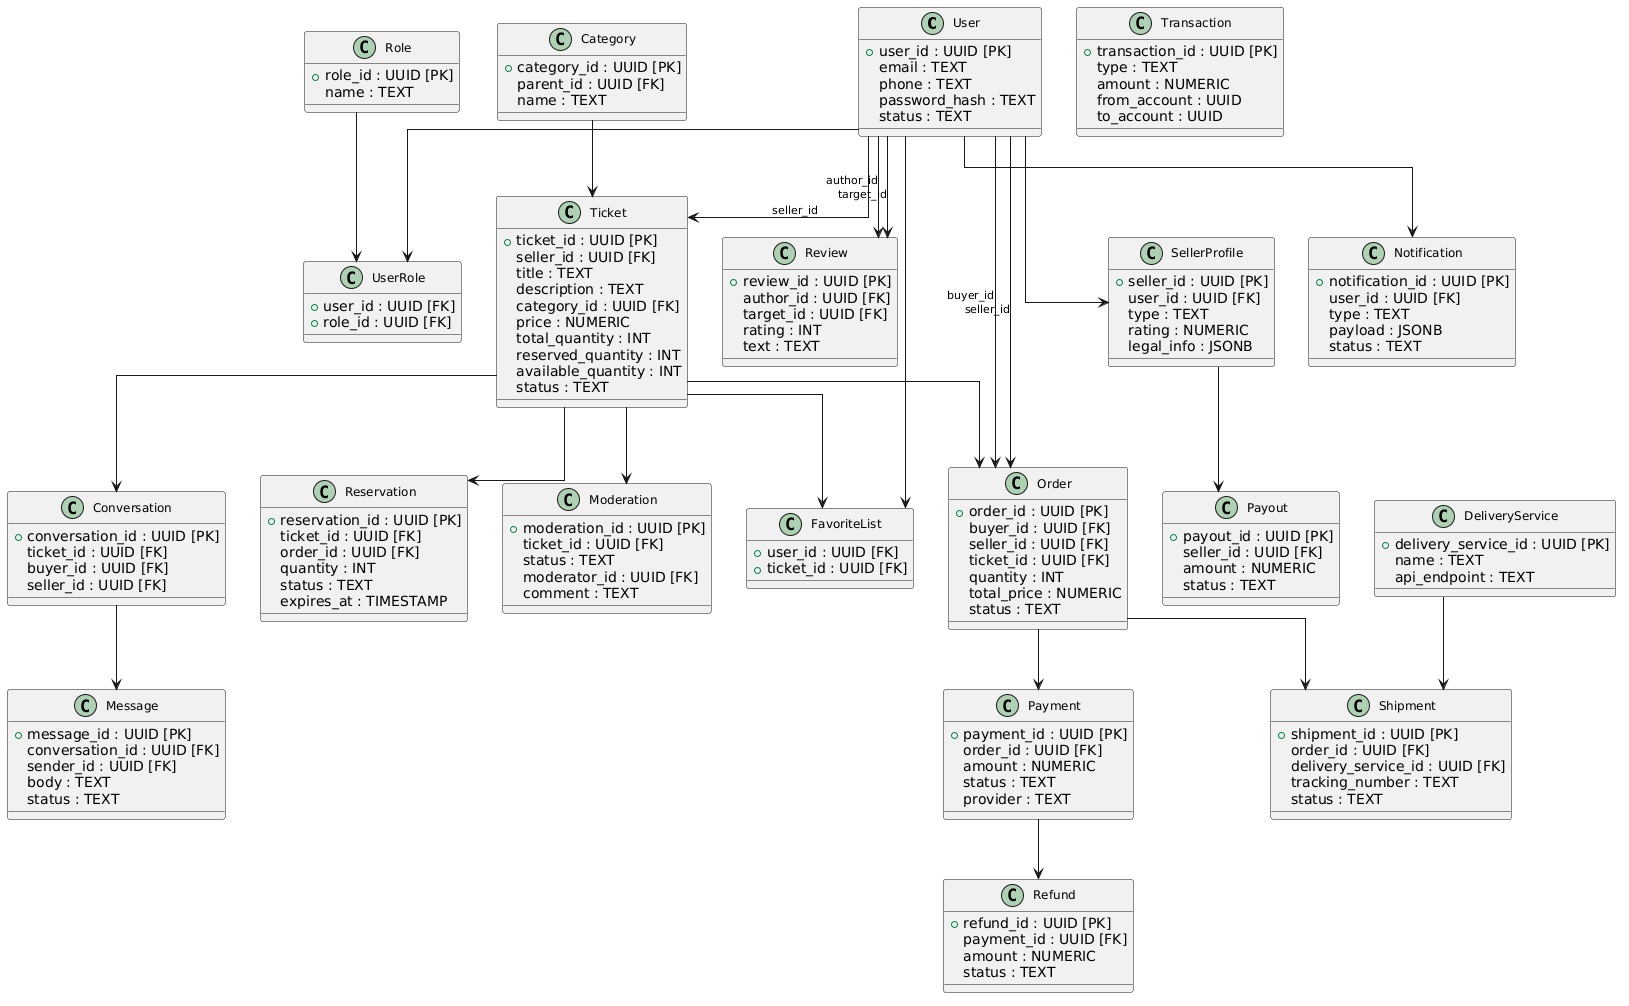

The diagram above was rendered by PlantUML. Its source (embedded in the PNG):
@startuml
'=====================
' Portrait orientation (top-down)
'=====================
skinparam linetype ortho
skinparam ranksep 0.5
skinparam nodesep 0.5
skinparam shadowing false
skinparam ArrowFontSize 11
skinparam classFontSize 12
top to bottom direction

'=====================
' Users & Roles
'=====================
class User {
  + user_id : UUID [PK]
  email : TEXT
  phone : TEXT
  password_hash : TEXT
  status : TEXT
}
class Role {
  + role_id : UUID [PK]
  name : TEXT
}
class UserRole {
  + user_id : UUID [FK]
  + role_id : UUID [FK]
}
class SellerProfile {
  + seller_id : UUID [PK]
  user_id : UUID [FK]
  type : TEXT
  rating : NUMERIC
  legal_info : JSONB
}

User --> UserRole
Role --> UserRole
User --> SellerProfile

'=====================
' Tickets & Messaging
'=====================
class Ticket {
  + ticket_id : UUID [PK]
  seller_id : UUID [FK]
  title : TEXT
  description : TEXT
  category_id : UUID [FK]
  price : NUMERIC
  total_quantity : INT
  reserved_quantity : INT
  available_quantity : INT
  status : TEXT
}
class Moderation {
  + moderation_id : UUID [PK]
  ticket_id : UUID [FK]
  status : TEXT
  moderator_id : UUID [FK]
  comment : TEXT
}
class Conversation {
  + conversation_id : UUID [PK]
  ticket_id : UUID [FK]
  buyer_id : UUID [FK]
  seller_id : UUID [FK]
}
class Message {
  + message_id : UUID [PK]
  conversation_id : UUID [FK]
  sender_id : UUID [FK]
  body : TEXT
  status : TEXT
}
class Reservation {
  + reservation_id : UUID [PK]
  ticket_id : UUID [FK]
  order_id : UUID [FK]
  quantity : INT
  status : TEXT
  expires_at : TIMESTAMP
}
class Category {
  + category_id : UUID [PK]
  parent_id : UUID [FK]
  name : TEXT
}
class FavoriteList {
  + user_id : UUID [FK]
  + ticket_id : UUID [FK]
}

User --> Ticket : seller_id
Ticket --> Moderation
Ticket --> Conversation
Conversation --> Message
Ticket --> Reservation
Category --> Ticket
User --> FavoriteList
Ticket --> FavoriteList

'=====================
' Orders & Payments
'=====================
class Order {
  + order_id : UUID [PK]
  buyer_id : UUID [FK]
  seller_id : UUID [FK]
  ticket_id : UUID [FK]
  quantity : INT
  total_price : NUMERIC
  status : TEXT
}
class Payment {
  + payment_id : UUID [PK]
  order_id : UUID [FK]
  amount : NUMERIC
  status : TEXT
  provider : TEXT
}
class Transaction {
  + transaction_id : UUID [PK]
  type : TEXT
  amount : NUMERIC
  from_account : UUID
  to_account : UUID
}
class Payout {
  + payout_id : UUID [PK]
  seller_id : UUID [FK]
  amount : NUMERIC
  status : TEXT
}
class Refund {
  + refund_id : UUID [PK]
  payment_id : UUID [FK]
  amount : NUMERIC
  status : TEXT
}

User --> Order : buyer_id
User --> Order : seller_id
Ticket --> Order
Order --> Payment
Payment --> Refund
SellerProfile --> Payout

'=====================
' Delivery
'=====================
class Shipment {
  + shipment_id : UUID [PK]
  order_id : UUID [FK]
  delivery_service_id : UUID [FK]
  tracking_number : TEXT
  status : TEXT
}
class DeliveryService {
  + delivery_service_id : UUID [PK]
  name : TEXT
  api_endpoint : TEXT
}

Order --> Shipment
DeliveryService --> Shipment

'=====================
' Support: Notifications & Reviews
'=====================
class Notification {
  + notification_id : UUID [PK]
  user_id : UUID [FK]
  type : TEXT
  payload : JSONB
  status : TEXT
}
class Review {
  + review_id : UUID [PK]
  author_id : UUID [FK]
  target_id : UUID [FK]
  rating : INT
  text : TEXT
}

User --> Notification
User --> Review : author_id
User --> Review : target_id
@enduml